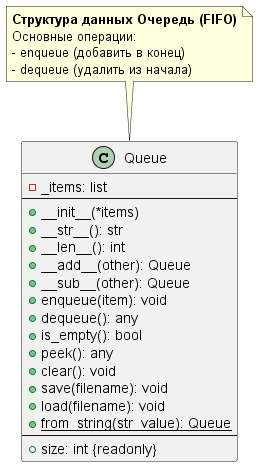

The diagram above was rendered by PlantUML. Its source (embedded in the PNG):
@startuml QueueUML

class Queue {
  - _items: list
  --
  + __init__(*items)
  + __str__(): str
  + __len__(): int
  + __add__(other): Queue
  + __sub__(other): Queue
  + enqueue(item): void
  + dequeue(): any
  + is_empty(): bool
  + peek(): any
  + clear(): void
  + save(filename): void
  + load(filename): void
  + from_string(str_value): Queue {static}
  --
  + size: int {readonly}
}

note top of Queue
  **Структура данных Очередь (FIFO)**
  Основные операции:
  - enqueue (добавить в конец)
  - dequeue (удалить из начала)
end note

@enduml